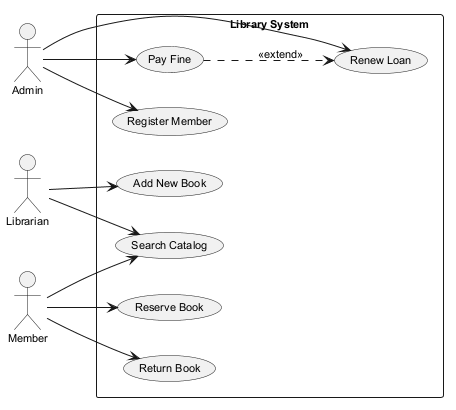

The diagram above was rendered by PlantUML. Its source (embedded in the PNG):
@startuml
skinparam backgroundColor #FFFFFF
skinparam classBackgroundColor #E8F4FA
skinparam classBorderColor #2C7DA0
skinparam defaultFontSize 11
left to right direction
actor "Librarian" as Librarian
actor "Admin" as Admin
actor "Member" as Member
rectangle "Library System" {
  usecase "Reserve Book" as UC_ReserveBook
  usecase "Register Member" as UC_RegisterMember
  usecase "Renew Loan" as UC_RenewLoan
  usecase "Return Book" as UC_ReturnBook
  usecase "Search Catalog" as UC_SearchCatalog
  usecase "Add New Book" as UC_AddNewBook
  usecase "Pay Fine" as UC_PayFine
}
Librarian --> UC_AddNewBook
Librarian --> UC_SearchCatalog
Admin --> UC_RegisterMember
Admin --> UC_RenewLoan
Admin --> UC_PayFine
Member --> UC_SearchCatalog
Member --> UC_ReturnBook
Member --> UC_ReserveBook
UC_PayFine ..> UC_RenewLoan : <<extend>>
@enduml